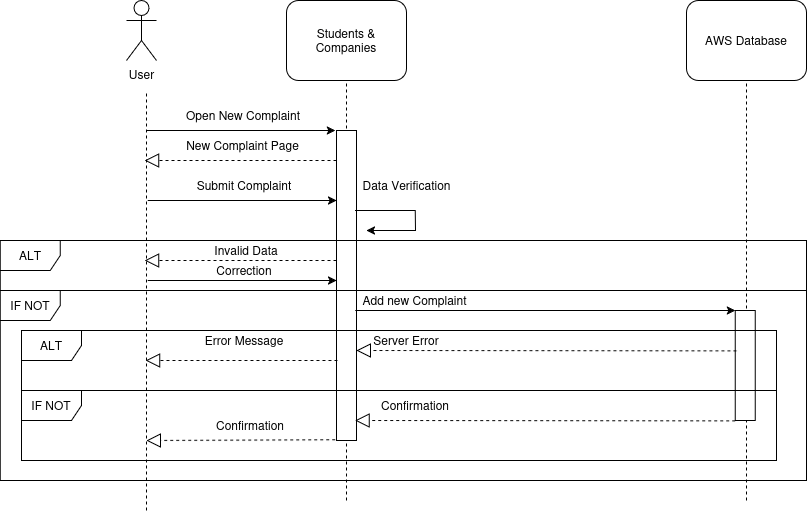

The diagram above was exported from draw.io. Its source (the exported page's mxGraphModel, read from the mxfile embedded in the PNG):
<mxGraphModel dx="2034" dy="1310" grid="1" gridSize="10" guides="1" tooltips="1" connect="1" arrows="1" fold="1" page="1" pageScale="1" pageWidth="1100" pageHeight="850" background="none" math="0" shadow="0">
  <root>
    <mxCell id="0" />
    <mxCell id="1" parent="0" />
    <mxCell id="ln-Szk9AGflIyGVg6pl5-1" value="&lt;div&gt;User&lt;/div&gt;" style="shape=umlActor;verticalLabelPosition=bottom;verticalAlign=top;html=1;outlineConnect=0;" parent="1" vertex="1">
      <mxGeometry x="40" y="-150" width="30" height="60" as="geometry" />
    </mxCell>
    <mxCell id="ln-Szk9AGflIyGVg6pl5-2" value="&lt;div&gt;Students &amp;amp; Companies&lt;/div&gt;" style="rounded=1;whiteSpace=wrap;html=1;" parent="1" vertex="1">
      <mxGeometry x="200" y="-150" width="120" height="80" as="geometry" />
    </mxCell>
    <mxCell id="ln-Szk9AGflIyGVg6pl5-4" value="AWS Database" style="rounded=1;whiteSpace=wrap;html=1;" parent="1" vertex="1">
      <mxGeometry x="600" y="-150" width="120" height="80" as="geometry" />
    </mxCell>
    <mxCell id="ln-Szk9AGflIyGVg6pl5-5" value="" style="endArrow=none;dashed=1;html=1;rounded=0;" parent="1" edge="1">
      <mxGeometry width="50" height="50" relative="1" as="geometry">
        <mxPoint x="60" y="360" as="sourcePoint" />
        <mxPoint x="60" y="-60" as="targetPoint" />
      </mxGeometry>
    </mxCell>
    <mxCell id="ln-Szk9AGflIyGVg6pl5-8" value="" style="endArrow=none;dashed=1;html=1;rounded=0;entryX=0.5;entryY=1;entryDx=0;entryDy=0;" parent="1" target="ln-Szk9AGflIyGVg6pl5-4" edge="1">
      <mxGeometry width="50" height="50" relative="1" as="geometry">
        <mxPoint x="660" y="350" as="sourcePoint" />
        <mxPoint x="659" y="210" as="targetPoint" />
      </mxGeometry>
    </mxCell>
    <mxCell id="ln-Szk9AGflIyGVg6pl5-10" value="" style="endArrow=none;dashed=1;html=1;rounded=0;entryX=0.5;entryY=1;entryDx=0;entryDy=0;" parent="1" target="ln-Szk9AGflIyGVg6pl5-2" edge="1">
      <mxGeometry width="50" height="50" relative="1" as="geometry">
        <mxPoint x="260" y="350" as="sourcePoint" />
        <mxPoint x="260" y="250" as="targetPoint" />
      </mxGeometry>
    </mxCell>
    <mxCell id="ln-Szk9AGflIyGVg6pl5-20" value="" style="rounded=0;whiteSpace=wrap;html=1;" parent="1" vertex="1">
      <mxGeometry x="250" y="-20" width="20" height="310" as="geometry" />
    </mxCell>
    <mxCell id="ln-Szk9AGflIyGVg6pl5-54" value="" style="rounded=0;whiteSpace=wrap;html=1;" parent="1" vertex="1">
      <mxGeometry x="648.75" y="160" width="20" height="110" as="geometry" />
    </mxCell>
    <mxCell id="AzrbvuX2ZgRUmVUoGmSy-5" value="" style="endArrow=classic;html=1;rounded=0;entryX=0;entryY=0;entryDx=0;entryDy=0;" parent="1" edge="1">
      <mxGeometry width="50" height="50" relative="1" as="geometry">
        <mxPoint x="268.75" y="160" as="sourcePoint" />
        <mxPoint x="648.75" y="160" as="targetPoint" />
      </mxGeometry>
    </mxCell>
    <mxCell id="sn7gj-G19lsIhyRGJPzt-11" value="" style="endArrow=block;dashed=1;endFill=0;endSize=12;html=1;rounded=0;" edge="1" parent="1">
      <mxGeometry width="160" relative="1" as="geometry">
        <mxPoint x="250.93" y="210" as="sourcePoint" />
        <mxPoint x="59.06" y="210" as="targetPoint" />
      </mxGeometry>
    </mxCell>
    <mxCell id="sn7gj-G19lsIhyRGJPzt-17" value="Add new Complaint" style="text;html=1;align=center;verticalAlign=middle;whiteSpace=wrap;rounded=0;" vertex="1" parent="1">
      <mxGeometry x="241.25" y="140" width="175" height="20" as="geometry" />
    </mxCell>
    <mxCell id="sn7gj-G19lsIhyRGJPzt-19" value="ALT" style="shape=umlFrame;whiteSpace=wrap;html=1;pointerEvents=0;" vertex="1" parent="1">
      <mxGeometry x="-65" y="180" width="755" height="60" as="geometry" />
    </mxCell>
    <mxCell id="sn7gj-G19lsIhyRGJPzt-20" value="" style="endArrow=block;dashed=1;endFill=0;endSize=12;html=1;rounded=0;" edge="1" parent="1">
      <mxGeometry width="160" relative="1" as="geometry">
        <mxPoint x="650" y="200.40999999999997" as="sourcePoint" />
        <mxPoint x="270" y="200" as="targetPoint" />
      </mxGeometry>
    </mxCell>
    <mxCell id="sn7gj-G19lsIhyRGJPzt-21" value="Server Error" style="text;html=1;align=center;verticalAlign=middle;whiteSpace=wrap;rounded=0;" vertex="1" parent="1">
      <mxGeometry x="270" y="180" width="100" height="20" as="geometry" />
    </mxCell>
    <mxCell id="sn7gj-G19lsIhyRGJPzt-24" value="Error Message" style="text;html=1;align=center;verticalAlign=middle;whiteSpace=wrap;rounded=0;" vertex="1" parent="1">
      <mxGeometry x="108.13" y="175" width="100" height="30" as="geometry" />
    </mxCell>
    <mxCell id="sn7gj-G19lsIhyRGJPzt-25" value="IF NOT" style="shape=umlFrame;whiteSpace=wrap;html=1;pointerEvents=0;" vertex="1" parent="1">
      <mxGeometry x="-65" y="240" width="755" height="70" as="geometry" />
    </mxCell>
    <mxCell id="sn7gj-G19lsIhyRGJPzt-39" value="" style="endArrow=block;dashed=1;endFill=0;endSize=12;html=1;rounded=0;" edge="1" parent="1">
      <mxGeometry width="160" relative="1" as="geometry">
        <mxPoint x="648.75" y="270.40999999999997" as="sourcePoint" />
        <mxPoint x="268.75" y="270" as="targetPoint" />
      </mxGeometry>
    </mxCell>
    <mxCell id="sn7gj-G19lsIhyRGJPzt-40" value="Confirmation" style="text;html=1;align=center;verticalAlign=middle;whiteSpace=wrap;rounded=0;" vertex="1" parent="1">
      <mxGeometry x="278.75" y="240" width="100" height="30" as="geometry" />
    </mxCell>
    <mxCell id="sn7gj-G19lsIhyRGJPzt-41" value="" style="endArrow=block;dashed=1;endFill=0;endSize=12;html=1;rounded=0;" edge="1" parent="1">
      <mxGeometry width="160" relative="1" as="geometry">
        <mxPoint x="248.75" y="289.28999999999996" as="sourcePoint" />
        <mxPoint x="60" y="290" as="targetPoint" />
      </mxGeometry>
    </mxCell>
    <mxCell id="sn7gj-G19lsIhyRGJPzt-42" value="Confirmation" style="text;html=1;align=center;verticalAlign=middle;whiteSpace=wrap;rounded=0;" vertex="1" parent="1">
      <mxGeometry x="113.75" y="260" width="100" height="30" as="geometry" />
    </mxCell>
    <mxCell id="sn7gj-G19lsIhyRGJPzt-43" value="" style="endArrow=classic;html=1;rounded=0;" edge="1" parent="1">
      <mxGeometry width="50" height="50" relative="1" as="geometry">
        <mxPoint x="60" y="-20" as="sourcePoint" />
        <mxPoint x="248.76" y="-20" as="targetPoint" />
      </mxGeometry>
    </mxCell>
    <mxCell id="sn7gj-G19lsIhyRGJPzt-44" value="Open New Complaint" style="text;html=1;align=center;verticalAlign=middle;whiteSpace=wrap;rounded=0;" vertex="1" parent="1">
      <mxGeometry x="66.88" y="-50" width="180" height="30" as="geometry" />
    </mxCell>
    <mxCell id="sn7gj-G19lsIhyRGJPzt-45" value="" style="endArrow=block;dashed=1;endFill=0;endSize=12;html=1;rounded=0;" edge="1" parent="1">
      <mxGeometry width="160" relative="1" as="geometry">
        <mxPoint x="250" y="10" as="sourcePoint" />
        <mxPoint x="58.13" y="10" as="targetPoint" />
      </mxGeometry>
    </mxCell>
    <mxCell id="sn7gj-G19lsIhyRGJPzt-46" value="New Complaint Page" style="text;html=1;align=center;verticalAlign=middle;whiteSpace=wrap;rounded=0;" vertex="1" parent="1">
      <mxGeometry x="95.48" y="-20" width="122.8" height="30" as="geometry" />
    </mxCell>
    <mxCell id="sn7gj-G19lsIhyRGJPzt-47" value="" style="endArrow=classic;html=1;rounded=0;" edge="1" parent="1">
      <mxGeometry width="50" height="50" relative="1" as="geometry">
        <mxPoint x="61.24" y="50" as="sourcePoint" />
        <mxPoint x="250" y="50" as="targetPoint" />
      </mxGeometry>
    </mxCell>
    <mxCell id="sn7gj-G19lsIhyRGJPzt-48" value="Submit Complaint" style="text;html=1;align=center;verticalAlign=middle;whiteSpace=wrap;rounded=0;" vertex="1" parent="1">
      <mxGeometry x="68.11999999999999" y="20" width="180" height="30" as="geometry" />
    </mxCell>
    <mxCell id="sn7gj-G19lsIhyRGJPzt-49" value="" style="endArrow=classic;html=1;rounded=0;" edge="1" parent="1">
      <mxGeometry width="50" height="50" relative="1" as="geometry">
        <mxPoint x="268.75" y="60" as="sourcePoint" />
        <mxPoint x="280" y="80" as="targetPoint" />
        <Array as="points">
          <mxPoint x="328.75" y="60" />
          <mxPoint x="329" y="80" />
        </Array>
      </mxGeometry>
    </mxCell>
    <mxCell id="sn7gj-G19lsIhyRGJPzt-50" value="Data Verification" style="text;html=1;align=center;verticalAlign=middle;whiteSpace=wrap;rounded=0;" vertex="1" parent="1">
      <mxGeometry x="270" y="20" width="101.25" height="30" as="geometry" />
    </mxCell>
    <mxCell id="sn7gj-G19lsIhyRGJPzt-51" value="" style="endArrow=block;dashed=1;endFill=0;endSize=12;html=1;rounded=0;" edge="1" parent="1">
      <mxGeometry width="160" relative="1" as="geometry">
        <mxPoint x="250" y="110" as="sourcePoint" />
        <mxPoint x="58.129999999999995" y="110" as="targetPoint" />
      </mxGeometry>
    </mxCell>
    <mxCell id="sn7gj-G19lsIhyRGJPzt-52" value="" style="endArrow=classic;html=1;rounded=0;" edge="1" parent="1">
      <mxGeometry width="50" height="50" relative="1" as="geometry">
        <mxPoint x="61.24000000000001" y="130" as="sourcePoint" />
        <mxPoint x="250" y="130" as="targetPoint" />
      </mxGeometry>
    </mxCell>
    <mxCell id="sn7gj-G19lsIhyRGJPzt-53" value="Correction" style="text;html=1;align=center;verticalAlign=middle;whiteSpace=wrap;rounded=0;" vertex="1" parent="1">
      <mxGeometry x="68.12" y="110" width="180" height="20" as="geometry" />
    </mxCell>
    <mxCell id="sn7gj-G19lsIhyRGJPzt-54" value="Invalid Data" style="text;html=1;align=center;verticalAlign=middle;whiteSpace=wrap;rounded=0;" vertex="1" parent="1">
      <mxGeometry x="70" y="90" width="180" height="20" as="geometry" />
    </mxCell>
    <mxCell id="sn7gj-G19lsIhyRGJPzt-55" value="ALT" style="shape=umlFrame;whiteSpace=wrap;html=1;pointerEvents=0;" vertex="1" parent="1">
      <mxGeometry x="-86.25" y="90" width="806.25" height="50" as="geometry" />
    </mxCell>
    <mxCell id="sn7gj-G19lsIhyRGJPzt-57" value="IF NOT" style="shape=umlFrame;whiteSpace=wrap;html=1;pointerEvents=0;" vertex="1" parent="1">
      <mxGeometry x="-86.25" y="140" width="806.25" height="190" as="geometry" />
    </mxCell>
  </root>
</mxGraphModel>